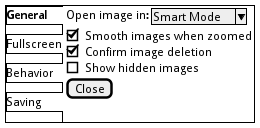

The diagram above was rendered by PlantUML. Its source (embedded in the PNG):
@startsalt
{+
{/ <b>General
Fullscreen
Behavior
Saving } |
{
{ Open image in: | ^Smart Mode^ }
[X] Smooth images when zoomed
[X] Confirm image deletion
[ ] Show hidden images
[Close]
}
}
@endsalt